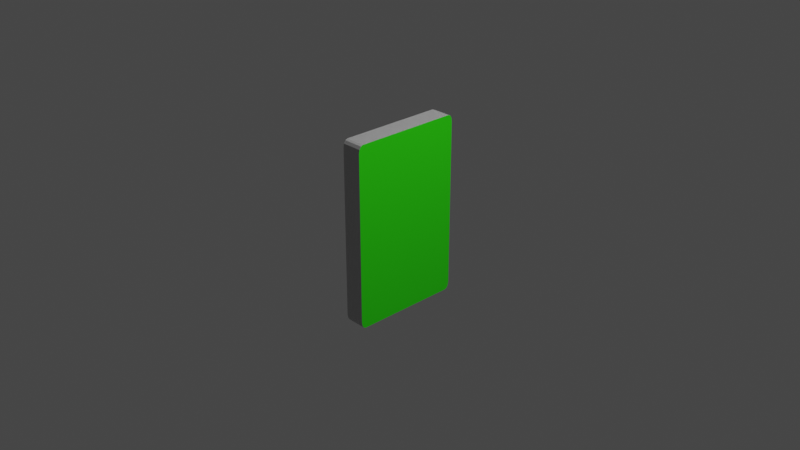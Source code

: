 # Source: deck.blend  (saved by Blender 3.4.6; exported with 4.5.12 LTS)
import bpy
from mathutils import Matrix  # noqa: F401  (used for matrix-valued properties, if any)

bpy.ops.wm.read_factory_settings(use_empty=True)
scene = bpy.context.scene
scene.name = 'Scene'

# ---- collections
col_collection = bpy.data.collections.new('Collection'); scene.collection.children.link(col_collection)

# ---- materials (node trees are filled in below, after node groups)
mat_materialfront = bpy.data.materials.new('MaterialFront')
mat_materialfront.use_transparent_shadow = False
mat_material_sides = bpy.data.materials.new('Material.Sides')
mat_material_sides.use_transparent_shadow = False
mat_material_sides.diffuse_color = (0.8, 0.04431, 0.06872, 1.0)
mat_material_sides.metallic = 0.06849
mat_material_back = bpy.data.materials.new('Material.Back')
mat_material_back.use_transparent_shadow = False

# ---- material node trees
mat_materialfront.use_nodes = True; mat_materialfront.node_tree.nodes.clear()
_N = mat_materialfront.node_tree.nodes; _L = mat_materialfront.node_tree.links
n0 = _N.new('ShaderNodeBsdfPrincipled'); n0.name = 'Principled BSDF'; n0.location = (10, 300)
n0.distribution = 'GGX'
n0.subsurface_method = 'RANDOM_WALK_SKIN'
n0.inputs[0].default_value = (0.8, 0.01246, 0.01459, 1.0)
n0.inputs[3].default_value = 1.45
n0.inputs[27].default_value = (0.0, 0.0, 0.0, 1.0)
n0.inputs[28].default_value = 1.0
n1 = _N.new('ShaderNodeOutputMaterial'); n1.name = 'Material Output'; n1.location = (300, 300)
_L.new(n0.outputs[0], n1.inputs[0])
n1.is_active_output = True
mat_material_sides.use_nodes = True; mat_material_sides.node_tree.nodes.clear()
_N = mat_material_sides.node_tree.nodes; _L = mat_material_sides.node_tree.links
n0 = _N.new('ShaderNodeOutputMaterial'); n0.name = 'Material Output'; n0.location = (300, 300)
n1 = _N.new('ShaderNodeBsdfPrincipled'); n1.name = 'Principled BSDF'; n1.location = (9, 304)
n1.distribution = 'GGX'
n1.subsurface_method = 'RANDOM_WALK_SKIN'
n1.inputs[3].default_value = 1.45
n1.inputs[27].default_value = (0.0, 0.0, 0.0, 1.0)
n1.inputs[28].default_value = 1.0
n2 = _N.new('ShaderNodeTexWave'); n2.name = 'Wave Texture'; n2.location = (-524, 280)
n2.wave_profile = 'TRI'
n2.inputs[1].default_value = 8.0
n2.inputs[3].default_value = 0.0
n2.inputs[4].default_value = 0.0
n2.inputs[5].default_value = 0.0
_L.new(n1.outputs[0], n0.inputs[0])
_L.new(n2.outputs[0], n1.inputs[0])
n0.is_active_output = True
mat_material_back.use_nodes = True; mat_material_back.node_tree.nodes.clear()
_N = mat_material_back.node_tree.nodes; _L = mat_material_back.node_tree.links
n0 = _N.new('ShaderNodeBsdfPrincipled'); n0.name = 'Principled BSDF'; n0.location = (10, 300)
n0.distribution = 'GGX'
n0.subsurface_method = 'RANDOM_WALK_SKIN'
n0.inputs[0].default_value = (0.02682, 0.8, 0.0001983, 1.0)
n0.inputs[3].default_value = 1.45
n0.inputs[27].default_value = (0.0, 0.0, 0.0, 1.0)
n0.inputs[28].default_value = 1.0
n1 = _N.new('ShaderNodeOutputMaterial'); n1.name = 'Material Output'; n1.location = (300, 300)
_L.new(n0.outputs[0], n1.inputs[0])
n1.is_active_output = True

# ---- world
world_world = bpy.data.worlds.new('World'); scene.world = world_world
world_world.use_nodes = True; world_world.node_tree.nodes.clear()
_N = world_world.node_tree.nodes; _L = world_world.node_tree.links
n0 = _N.new('ShaderNodeOutputWorld'); n0.name = 'World Output'; n0.location = (300, 300)
n1 = _N.new('ShaderNodeBackground'); n1.name = 'Background'; n1.location = (10, 300)
n1.inputs[0].default_value = (0.05088, 0.05088, 0.05088, 1.0)
_L.new(n1.outputs[0], n0.inputs[0])
n0.is_active_output = True
world_world.color = (0.05088, 0.05088, 0.05088)
world_world.use_sun_shadow = False
world_world.sun_shadow_jitter_overblur = 0.0

# ---- cameras
cam_camera = bpy.data.cameras.new('Camera')
cam_camera.clip_end = 100.0
cam_camera.ortho_scale = 7.314

# ---- lights
light_light = bpy.data.lights.new('Light', 'POINT')
light_light.transmission_factor = 0.0
light_light.energy = 1000.0
light_light.shadow_soft_size = 0.1
light_light.shadow_maximum_resolution = 0.006
light_light.use_absolute_resolution = True

# ---- meshes
me_cube = bpy.data.meshes.new('Cube')
me_cube.from_pydata([(0.1112, 0.62, 0.9194), (0.1112, 0.57, 1.0), (0.1112, 0.6133, 0.9596), (0.1112, 0.595, 0.9892), (0.1112, 0.57, -1.0), (0.1112, 0.62, -0.9194), (0.1112, 0.595, -0.9892), (0.1112, 0.6133, -0.9596), (0.1112, -0.57, 1.0), (0.1112, -0.62, 0.9194), (0.1112, -0.595, 0.9892), (0.1112, -0.6133, 0.9596), (0.1112, -0.62, -0.9194), (0.1112, -0.57, -1.0), (0.1112, -0.6133, -0.9596), (0.1112, -0.595, -0.9892), (-0.1112, 0.62, 0.9194), (-0.1112, 0.57, 1.0), (-0.1112, 0.6133, 0.9596), (-0.1112, 0.595, 0.9892), (-0.1112, 0.62, -0.9194), (-0.1112, 0.57, -1.0), (-0.1112, 0.6133, -0.9596), (-0.1112, 0.595, -0.9892), (-0.1112, -0.62, 0.9194), (-0.1112, -0.57, 1.0), (-0.1112, -0.6133, 0.9596), (-0.1112, -0.595, 0.9892), (-0.1112, -0.57, -1.0), (-0.1112, -0.62, -0.9194), (-0.1112, -0.595, -0.9892), (-0.1112, -0.6133, -0.9596)], [], [(21, 4, 13, 28), (12, 9, 24, 29), (1, 17, 25, 8), (13, 4, 6, 7, 5, 0, 2, 3, 1, 8, 10, 11, 9, 12, 14, 15), (31, 29, 24, 26, 27, 25, 17, 19, 18, 16, 20, 22, 23, 21, 28, 30), (4, 21, 23, 6), (6, 23, 22, 7), (7, 22, 20, 5), (8, 25, 27, 10), (10, 27, 26, 11), (11, 26, 24, 9), (28, 13, 15, 30), (30, 15, 14, 31), (31, 14, 12, 29), (17, 1, 3, 19), (19, 3, 2, 18), (18, 2, 0, 16), (20, 16, 0, 5)])
me_cube.polygons.foreach_set('material_index', [1, 1, 1, 2, 0, 1, 1, 1, 1, 1, 1, 1, 1, 1, 1, 1, 1, 1])
_uv = me_cube.uv_layers.new(name='UVMap')
_uv.uv.foreach_set('vector', [0.9293, 0.9845, 0.8586, 0.9845, 0.8586, 0.6298, 0.9293, 0.6298, 0.9293, 0.0209, 0.9293, 0.5996, 0.8586, 0.5996, 0.8586, 0.0209, 0.9293, 0.00846, 1.0, 0.00846, 1.0, 0.3632, 0.9293, 0.3632, 0.7721, 0.6354, 0.4099, 0.6354, 0.4019, 0.632, 0.3961, 0.6226, 0.394, 0.6098, 0.394, 0.02562, 0.3961, 0.01283, 0.4019, 0.003423, 0.4099, 0.0, 0.7721, 0.0, 0.78, 0.003423, 0.7858, 0.01283, 0.7879, 0.02562, 0.7879, 0.6098, 0.7858, 0.6226, 0.78, 0.632, 0.002122, 0.6226, 0.0, 0.6098, 0.0, 0.02562, 0.002122, 0.01283, 0.007953, 0.003423, 0.01588, 0.0, 0.3781, 0.0, 0.386, 0.003423, 0.3918, 0.01283, 0.394, 0.02562, 0.394, 0.6098, 0.3918, 0.6226, 0.386, 0.632, 0.3781, 0.6354, 0.01588, 0.6354, 0.007953, 0.632, 0.8586, 0.9845, 0.9293, 0.9845, 0.9293, 0.9929, 0.8586, 0.9929, 0.8586, 0.6286, 0.7879, 0.6286, 0.7879, 0.6192, 0.8586, 0.6192, 0.8586, 0.6192, 0.7879, 0.6192, 0.7879, 0.6064, 0.8586, 0.6064, 0.9293, 0.3632, 1.0, 0.3632, 1.0, 0.3702, 0.9293, 0.3702, 0.9293, 0.6227, 0.8586, 0.6227, 0.8586, 0.6126, 0.9293, 0.6126, 0.9293, 0.6126, 0.8586, 0.6126, 0.8586, 0.5996, 0.9293, 0.5996, 0.9293, 0.6298, 0.8586, 0.6298, 0.8586, 0.6227, 0.9293, 0.6227, 0.8586, 0.0, 0.9293, 0.0, 0.9293, 0.00852, 0.8586, 0.00852, 0.8586, 0.00852, 0.9293, 0.00852, 0.9293, 0.0209, 0.8586, 0.0209, 1.0, 0.00846, 0.9293, 0.00846, 0.9293, 0.0, 1.0, 0.0, 0.7879, 0.0, 0.8586, 0.0, 0.8586, 0.009404, 0.7879, 0.009404, 0.7879, 0.009404, 0.8586, 0.009404, 0.8586, 0.0222, 0.7879, 0.0222, 0.7879, 0.6064, 0.7879, 0.0222, 0.8586, 0.0222, 0.8586, 0.6064])
me_cube.materials.append(mat_materialfront)
me_cube.materials.append(mat_material_sides)
me_cube.materials.append(mat_material_back)
me_cube.use_mirror_vertex_groups = False
me_cube.update()

# ---- objects
ob_cube = bpy.data.objects.new('Cube', me_cube)
ob_light = bpy.data.objects.new('Light', light_light)
ob_camera = bpy.data.objects.new('Camera', cam_camera)

# ---- transforms, parenting, visibility, modifiers, constraints
ob_cube.location = (0.0, 0.0, 0.0)
ob_cube.lock_rotations_4d = False
ob_cube.empty_display_type = 'ARROWS'
ob_cube.lineart.crease_threshold = 0.0
ob_light.location = (4.076, 1.005, 5.904)
ob_light.rotation_euler = (0.6503, 0.05522, 1.866)
ob_light.lock_rotations_4d = False
ob_light.empty_display_type = 'ARROWS'
ob_light.color = (0.0, 0.0, 0.0, 0.0)
ob_light.lineart.crease_threshold = 0.0
ob_camera.location = (7.359, -6.926, 4.958)
ob_camera.rotation_euler = (1.109, 0.0, 0.8149)
ob_camera.lock_rotations_4d = False
ob_camera.empty_display_type = 'ARROWS'
ob_camera.color = (0.0, 0.0, 0.0, 0.0)
ob_camera.display_type = 'WIRE'
ob_camera.lineart.crease_threshold = 0.0

# ---- collection membership
col_collection.objects.link(ob_cube)
col_collection.objects.link(ob_light)
col_collection.objects.link(ob_camera)

# ---- scene / render settings (as saved in the file)
scene.camera = ob_camera
scene.frame_start = 1; scene.frame_end = 250; scene.frame_set(0)
scene.render.engine = 'BLENDER_EEVEE_NEXT'
scene.cycles.sampling_pattern = 'TABULATED_SOBOL'
scene.cycles.use_light_tree = False
scene.view_settings.view_transform = 'Filmic'
bpy.context.view_layer.update()

